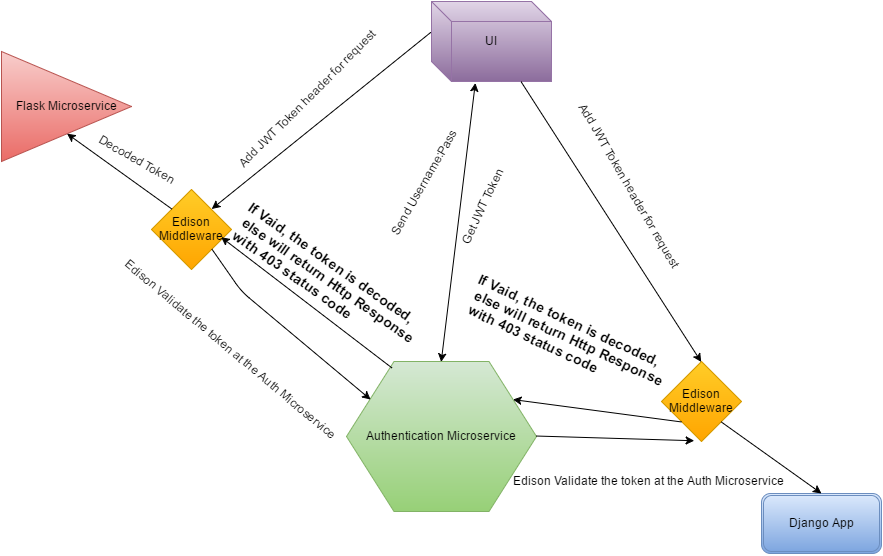

The diagram above was exported from draw.io. Its source (the exported page's mxGraphModel, read from the mxfile embedded in the PNG):
<mxGraphModel dx="1035" dy="579" grid="1" gridSize="10" guides="1" tooltips="1" connect="1" arrows="1" fold="1" page="1" pageScale="1" pageWidth="1169" pageHeight="826" background="#ffffff" math="0" shadow="0">
  <root>
    <mxCell id="0" />
    <mxCell id="1" parent="0" />
    <mxCell id="21d6d8741c89c4b8-4" value="Authentication Microservice" style="shape=hexagon;perimeter=hexagonPerimeter;whiteSpace=wrap;html=1;plain-green" vertex="1" parent="1">
      <mxGeometry x="455" y="430" width="190" height="150" as="geometry" />
    </mxCell>
    <mxCell id="21d6d8741c89c4b8-5" value="Flask Microservice" style="triangle;whiteSpace=wrap;html=1;plain-red" vertex="1" parent="1">
      <mxGeometry x="110" y="120" width="130" height="110" as="geometry" />
    </mxCell>
    <mxCell id="21d6d8741c89c4b8-6" value="Django App" style="shape=ext;double=1;rounded=1;whiteSpace=wrap;html=1;plain-blue" vertex="1" parent="1">
      <mxGeometry x="870" y="562" width="120" height="60" as="geometry" />
    </mxCell>
    <mxCell id="21d6d8741c89c4b8-7" value="Edison Middleware" style="rhombus;whiteSpace=wrap;html=1;plain-orange" vertex="1" parent="1">
      <mxGeometry x="260" y="258" width="80" height="80" as="geometry" />
    </mxCell>
    <mxCell id="21d6d8741c89c4b8-8" value="Edison Middleware" style="rhombus;whiteSpace=wrap;html=1;plain-orange" vertex="1" parent="1">
      <mxGeometry x="770" y="430" width="80" height="80" as="geometry" />
    </mxCell>
    <mxCell id="21d6d8741c89c4b8-9" value="UI" style="shape=cube;whiteSpace=wrap;html=1;plain-purple" vertex="1" parent="1">
      <mxGeometry x="540" y="70" width="120" height="80" as="geometry" />
    </mxCell>
    <mxCell id="21d6d8741c89c4b8-10" value="" style="endArrow=classic;startArrow=classic;html=1;entryX=0.365;entryY=1.02;entryPerimeter=0;exitX=0.5;exitY=0;" edge="1" parent="1" source="21d6d8741c89c4b8-4" target="21d6d8741c89c4b8-9">
      <mxGeometry width="50" height="50" relative="1" as="geometry">
        <mxPoint x="530" y="280" as="sourcePoint" />
        <mxPoint x="390" y="150" as="targetPoint" />
      </mxGeometry>
    </mxCell>
    <mxCell id="21d6d8741c89c4b8-11" value="Send Username:Pass" style="text;html=1;resizable=0;points=[];autosize=1;align=left;verticalAlign=top;spacingTop=-4;rotation=-60;" vertex="1" parent="1">
      <mxGeometry x="470" y="238" width="130" height="20" as="geometry" />
    </mxCell>
    <mxCell id="21d6d8741c89c4b8-14" value="Get JWT Token" style="text;html=1;resizable=0;points=[];autosize=1;align=left;verticalAlign=top;spacingTop=-4;rotation=-65;" vertex="1" parent="1">
      <mxGeometry x="545" y="258" width="100" height="20" as="geometry" />
    </mxCell>
    <mxCell id="21d6d8741c89c4b8-15" value="" style="endArrow=classic;html=1;entryX=1;entryY=0;exitX=-0.007;exitY=0.388;exitPerimeter=0;" edge="1" parent="1" source="21d6d8741c89c4b8-9" target="21d6d8741c89c4b8-7">
      <mxGeometry width="50" height="50" relative="1" as="geometry">
        <mxPoint x="10" y="60" as="sourcePoint" />
        <mxPoint x="60" y="10" as="targetPoint" />
      </mxGeometry>
    </mxCell>
    <mxCell id="21d6d8741c89c4b8-16" value="" style="endArrow=classic;html=1;entryX=0.5;entryY=0;exitX=0.75;exitY=1;" edge="1" parent="1" source="21d6d8741c89c4b8-9" target="21d6d8741c89c4b8-8">
      <mxGeometry width="50" height="50" relative="1" as="geometry">
        <mxPoint x="690" y="460" as="sourcePoint" />
        <mxPoint x="60" y="40" as="targetPoint" />
      </mxGeometry>
    </mxCell>
    <mxCell id="21d6d8741c89c4b8-18" value="" style="endArrow=classic;html=1;exitX=0;exitY=0;entryX=0.5;entryY=1;" edge="1" parent="1" source="21d6d8741c89c4b8-7" target="21d6d8741c89c4b8-5">
      <mxGeometry width="50" height="50" relative="1" as="geometry">
        <mxPoint x="10" y="90" as="sourcePoint" />
        <mxPoint x="210" y="230" as="targetPoint" />
      </mxGeometry>
    </mxCell>
    <mxCell id="21d6d8741c89c4b8-19" value="" style="endArrow=classic;html=1;exitX=1;exitY=1;" edge="1" parent="1" source="21d6d8741c89c4b8-8">
      <mxGeometry width="50" height="50" relative="1" as="geometry">
        <mxPoint x="890" y="470" as="sourcePoint" />
        <mxPoint x="930" y="562" as="targetPoint" />
        <Array as="points">
          <mxPoint x="930" y="562" />
        </Array>
      </mxGeometry>
    </mxCell>
    <mxCell id="21d6d8741c89c4b8-20" value="Add JWT Token header for request" style="text;html=1;resizable=0;points=[];autosize=1;align=left;verticalAlign=top;spacingTop=-4;rotation=-45;" vertex="1" parent="1">
      <mxGeometry x="319" y="155" width="200" height="20" as="geometry" />
    </mxCell>
    <mxCell id="21d6d8741c89c4b8-23" value="Edison Validate the token at the Auth Microservice" style="text;html=1;resizable=0;points=[];autosize=1;align=left;verticalAlign=top;spacingTop=-4;rotation=40;" vertex="1" parent="1">
      <mxGeometry x="200" y="413" width="290" height="20" as="geometry" />
    </mxCell>
    <mxCell id="21d6d8741c89c4b8-24" value="" style="endArrow=classic;html=1;entryX=0.125;entryY=0.25;entryPerimeter=0;exitX=1;exitY=1;" edge="1" parent="1" source="21d6d8741c89c4b8-7" target="21d6d8741c89c4b8-4">
      <mxGeometry width="50" height="50" relative="1" as="geometry">
        <mxPoint x="10" y="60" as="sourcePoint" />
        <mxPoint x="60" y="10" as="targetPoint" />
        <Array as="points">
          <mxPoint x="350" y="360" />
        </Array>
      </mxGeometry>
    </mxCell>
    <mxCell id="21d6d8741c89c4b8-25" value="" style="endArrow=classic;html=1;exitX=0.24;exitY=0.044;exitPerimeter=0;entryX=0.871;entryY=0.596;entryPerimeter=0;" edge="1" parent="1" source="21d6d8741c89c4b8-4" target="21d6d8741c89c4b8-7">
      <mxGeometry width="50" height="50" relative="1" as="geometry">
        <mxPoint x="10" y="60" as="sourcePoint" />
        <mxPoint x="336" y="308" as="targetPoint" />
      </mxGeometry>
    </mxCell>
    <mxCell id="21d6d8741c89c4b8-26" value="&lt;font style=&quot;font-size: 14px&quot;&gt;If Vaid, the token is decoded,&lt;/font&gt;&lt;div&gt;&lt;font style=&quot;font-size: 14px&quot;&gt;&amp;nbsp;else will return&amp;nbsp;&lt;/font&gt;&lt;span style=&quot;font-size: 14px ; line-height: 1.2&quot;&gt;Http Response&lt;/span&gt;&lt;div&gt;&lt;font style=&quot;font-size: 14px&quot;&gt;&amp;nbsp;with 403 status code&lt;/font&gt;&lt;/div&gt;&lt;/div&gt;" style="text;resizable=0;points=[];autosize=1;align=left;verticalAlign=top;spacingTop=-4;horizontal=1;html=1;fontStyle=1;rotation=35;" vertex="1" parent="1">
      <mxGeometry x="330" y="320" width="210" height="50" as="geometry" />
    </mxCell>
    <mxCell id="21d6d8741c89c4b8-28" value="Add JWT Token header for request" style="text;html=1;resizable=0;points=[];autosize=1;align=left;verticalAlign=top;spacingTop=-4;rotation=60;" vertex="1" parent="1">
      <mxGeometry x="640" y="248" width="200" height="20" as="geometry" />
    </mxCell>
    <mxCell id="21d6d8741c89c4b8-29" value="Edison Validate the token at the Auth Microservice" style="text;html=1;resizable=0;points=[];autosize=1;align=left;verticalAlign=top;spacingTop=-4;rotation=0;" vertex="1" parent="1">
      <mxGeometry x="620" y="540" width="290" height="20" as="geometry" />
    </mxCell>
    <mxCell id="21d6d8741c89c4b8-31" value="" style="endArrow=classic;html=1;exitX=0;exitY=1;entryX=0.875;entryY=0.25;entryPerimeter=0;" edge="1" parent="1" source="21d6d8741c89c4b8-8" target="21d6d8741c89c4b8-4">
      <mxGeometry x="634.7058823529412" y="444.7058823529412" width="50" height="50" as="geometry">
        <mxPoint x="805.2941176470588" y="575.2941176470589" as="sourcePoint" />
        <mxPoint x="634.7058823529412" y="444.7058823529412" as="targetPoint" />
      </mxGeometry>
    </mxCell>
    <mxCell id="21d6d8741c89c4b8-32" value="&lt;font style=&quot;font-size: 14px&quot;&gt;If Vaid, the token is decoded,&lt;/font&gt;&lt;div&gt;&lt;font style=&quot;font-size: 14px&quot;&gt;&amp;nbsp;else will return&amp;nbsp;&lt;/font&gt;&lt;span style=&quot;font-size: 14px ; line-height: 1.2&quot;&gt;Http Response&lt;/span&gt;&lt;div&gt;&lt;font style=&quot;font-size: 14px&quot;&gt;&amp;nbsp;with 403 status code&lt;/font&gt;&lt;/div&gt;&lt;/div&gt;" style="text;resizable=0;points=[];autosize=1;align=left;verticalAlign=top;spacingTop=-4;horizontal=1;html=1;fontStyle=1;rotation=25;" vertex="1" parent="1">
      <mxGeometry x="570" y="378" width="210" height="50" as="geometry" />
    </mxCell>
    <mxCell id="21d6d8741c89c4b8-34" value="Decoded Token" style="text;html=1;resizable=0;points=[];autosize=1;align=left;verticalAlign=top;spacingTop=-4;rotation=30;" vertex="1" parent="1">
      <mxGeometry x="200" y="221" width="100" height="20" as="geometry" />
    </mxCell>
    <mxCell id="21d6d8741c89c4b8-36" value="" style="endArrow=classic;html=1;entryX=0.408;entryY=0.99;entryPerimeter=0;exitX=1;exitY=0.5;" edge="1" parent="1" source="21d6d8741c89c4b8-4" target="21d6d8741c89c4b8-8">
      <mxGeometry width="50" height="50" relative="1" as="geometry">
        <mxPoint x="10" y="160" as="sourcePoint" />
        <mxPoint x="60" y="110" as="targetPoint" />
      </mxGeometry>
    </mxCell>
  </root>
</mxGraphModel>